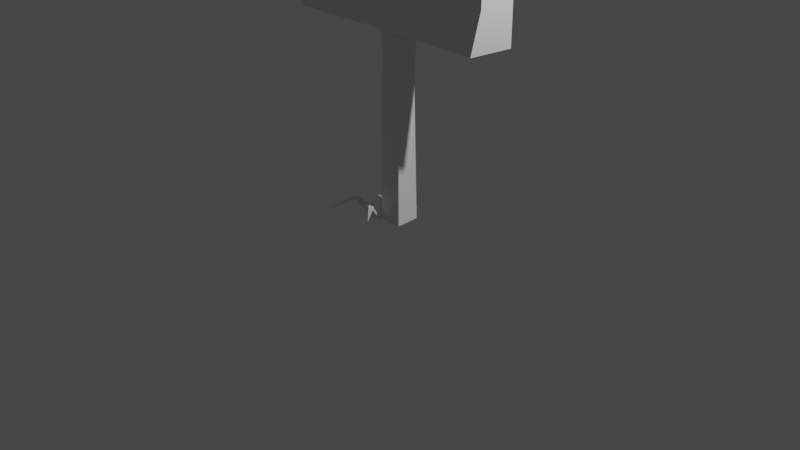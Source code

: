 # Source: sign_post_coming_soon.blend  (saved by Blender 2.91.10; exported with 4.5.12 LTS)
import bpy
from mathutils import Matrix  # noqa: F401  (used for matrix-valued properties, if any)

bpy.ops.wm.read_factory_settings(use_empty=True)
scene = bpy.context.scene
scene.name = 'Scene'

# ---- collections
col_collection = bpy.data.collections.new('Collection'); scene.collection.children.link(col_collection)

# ---- materials (node trees are filled in below, after node groups)
mat_material = bpy.data.materials.new('Material')
mat_material.alpha_threshold = 0.0
mat_material.use_transparent_shadow = False
mat_material.line_color = (0.0, 0.0, 0.0, 1.0)

# ---- material node trees
mat_material.use_nodes = True; mat_material.node_tree.nodes.clear()
_N = mat_material.node_tree.nodes; _L = mat_material.node_tree.links
n0 = _N.new('ShaderNodeOutputMaterial'); n0.name = 'Material Output'; n0.location = (300, 300)
n1 = _N.new('ShaderNodeBsdfPrincipled'); n1.name = 'Principled BSDF'; n1.location = (10, 300)
n1.distribution = 'GGX'
n1.subsurface_method = 'BURLEY'
n1.inputs[2].default_value = 0.4
n1.inputs[3].default_value = 1.45
n1.inputs[27].default_value = (0.0, 0.0, 0.0, 1.0)
n1.inputs[28].default_value = 1.0
_L.new(n1.outputs[0], n0.inputs[0])
n0.is_active_output = True

# ---- world
world_world = bpy.data.worlds.new('World'); scene.world = world_world
world_world.use_nodes = True; world_world.node_tree.nodes.clear()
_N = world_world.node_tree.nodes; _L = world_world.node_tree.links
n0 = _N.new('ShaderNodeOutputWorld'); n0.name = 'World Output'; n0.location = (300, 300)
n1 = _N.new('ShaderNodeBackground'); n1.name = 'Background'; n1.location = (10, 300)
n1.inputs[0].default_value = (0.05088, 0.05088, 0.05088, 1.0)
_L.new(n1.outputs[0], n0.inputs[0])
n0.is_active_output = True
world_world.color = (0.05088, 0.05088, 0.05088)
world_world.use_sun_shadow = False
world_world.sun_shadow_jitter_overblur = 0.0

# ---- cameras
cam_camera = bpy.data.cameras.new('Camera')
cam_camera.clip_end = 100.0
cam_camera.ortho_scale = 7.314

# ---- lights
light_light = bpy.data.lights.new('Light', 'POINT')
light_light.transmission_factor = 0.0
light_light.energy = 1000.0
light_light.shadow_soft_size = 0.1
light_light.shadow_maximum_resolution = 0.006
light_light.use_absolute_resolution = True

# ---- meshes
me_cube = bpy.data.meshes.new('Cube')
me_cube.from_pydata([(0.1282, 0.1282, 2.121), (0.1145, 0.1348, 0.003096), (0.1282, -0.1282, 2.121), (0.1282, -0.1282, 0.003096), (-0.1282, 0.1282, 2.121), (-0.1282, 0.1198, 0.003096), (-0.1282, -0.1282, 2.121), (-0.1282, -0.1282, 0.003096), (1.118, -0.2158, 2.0), (-1.2, -0.187, 2.0), (1.174, 0.2418, 2.0), (-1.2, 0.213, 2.0), (1.2, -0.187, 3.869), (-1.2, -0.187, 3.869), (1.2, 0.213, 3.869), (-1.2, 0.213, 3.869), (-1.216, 0.1982, 3.601), (1.151, 0.1695, 3.601), (1.2, -0.187, 3.601), (-1.205, -0.1641, 3.601), (1.2, 0.213, 2.434), (1.2, -0.187, 2.434), (-1.174, 0.1594, 2.434), (-1.205, -0.1641, 2.434), (0.1061, 0.1028, 1.351), (-0.1178, -0.1308, 1.351), (0.1222, -0.1299, 1.351), (-0.08073, 0.07912, 1.351), (0.0, 0.134, 0.003096), (0.0, -0.1282, 2.121), (0.0, -0.1282, 0.003096), (0.0, 0.1282, 2.121), (0.0, -0.187, 2.0), (0.0, 0.213, 2.042), (0.0, -0.187, 3.869), (0.0, 0.213, 3.869), (-0.1471, -0.2098, 3.625), (-0.02701, 0.261, 3.601), (-0.02701, 0.261, 2.434), (-0.01821, -0.2098, 2.434), (0.0, 0.1282, 1.351), (-0.01049, -0.1515, 1.351), (-0.1107, -0.107, 1.671), (0.1093, 0.1041, 1.671), (0.1256, -0.1158, 1.671), (-0.1282, 0.1282, 1.671), (-0.002155, 0.1316, 1.671), (0.0, -0.1282, 1.671), (0.1038, 0.1173, 0.9193), (0.1183, -0.1207, 0.6769), (-0.1282, 0.1198, 1.127), (-0.1161, -0.1192, 0.6769), (0.002141, -0.1375, 0.6769), (-0.005057, 0.1513, 1.015), (1.2, 0.213, 3.527), (1.2, 0.213, 3.725), (0.8625, 0.213, 3.601), (1.2, -0.06266, 3.601), (-1.2, 0.05048, 2.434), (-1.216, 0.1982, 2.516), (-1.2, 0.213, 2.308), (-1.066, 0.213, 2.434), (-0.007748, -0.1208, -0.01094), (-0.1907, -0.03733, -0.01094), (-0.2479, -0.08562, -0.01094), (-0.1768, -0.102, -0.01094), (-0.2322, -0.1507, -0.01094), (-0.1671, -0.135, -0.01094), (-0.2232, -0.0452, -0.01094), (-0.2154, -0.07776, -0.01094), (-0.1996, -0.1429, -0.01094), (-0.007748, -0.1543, -0.01094), (-0.1841, -0.06925, -0.01094), (-0.1345, -0.1271, -0.01094), (-0.244, -0.1019, -0.01094), (-0.1605, -0.09832, -0.01094), (-0.2114, -0.09404, -0.01094), (-0.1678, -0.06562, -0.01094), (0.009, -0.1208, -0.01094), (0.009, -0.1543, -0.01094), (-0.2282, -0.167, -0.01094), (-0.1631, -0.1513, -0.01094), (-0.1957, -0.1592, -0.01094), (-0.1306, -0.1434, -0.01094), (-0.1867, -0.05361, -0.01094), (-0.2193, -0.06148, -0.01094), (0.1017, 0.1657, 0.109), (-0.3812, 0.1681, 0.05075), (-0.3355, 0.1846, 0.209), (0.007647, -0.4315, 0.109), (-0.4765, -0.1295, 0.051), (-0.4848, -0.5505, 0.109), (-0.3648, -0.284, 0.2118), (-0.3472, -0.404, 0.2256), (-0.2852, 0.03819, 0.06252), (-0.3464, 0.08306, 0.1068), (-0.2253, -0.0403, 0.1518), (-0.2708, 0.07728, 0.234), (-0.2621, 0.08667, 0.232), (-0.2139, 0.004269, 0.1609), (0.01422, -0.04265, 0.171), (0.08393, -0.01818, 0.2212), (-0.3518, 0.1053, 0.1093), (-0.2899, 0.05762, 0.06252), (-0.1053, -0.28, 0.1743), (-0.03439, -0.3286, 0.2221), (-0.3941, -0.0871, 0.09192), (-0.2794, -0.1083, 0.09409), (-0.289, -0.2662, 0.2034), (-0.2994, -0.3925, 0.2251), (-0.3282, 0.0481, 0.06677), (-0.3961, 0.09454, 0.1061), (0.109, 0.03202, 0.2206), (0.04506, 0.01903, 0.1644), (-0.3816, -0.1222, 0.06352), (-0.3352, -0.1495, 0.05784), (-0.3504, -0.1171, 0.0437), (-0.3842, -0.1082, 0.04498), (-0.3907, 0.07237, 0.1061), (-0.3236, 0.02917, 0.06677), (-0.163, -0.2935, 0.1807), (-0.08285, -0.3403, 0.2227), (-0.353, -0.3801, 0.2256), (-0.3738, -0.2467, 0.2118), (-0.2949, -0.07501, 0.07959), (-0.3967, -0.073, 0.07333), (0.01383, 0.01903, 0.1644), (0.0839, 0.03202, 0.2206), (-0.3052, -0.3685, 0.2251), (-0.2982, -0.2279, 0.2034), (-0.0887, -0.3161, 0.2227), (-0.1699, -0.2651, 0.1807), (-0.2019, -0.00907, 0.1411), (-0.2626, 0.08485, 0.2261), (-0.2712, 0.07546, 0.2282), (-0.2163, -0.0484, 0.1283), (0.04466, -0.04265, 0.171), (0.109, -0.01818, 0.2212), (-0.04025, -0.3043, 0.2221), (-0.1123, -0.2508, 0.1743)], [], [(47, 29, 6, 42), (42, 6, 4, 45), (28, 1, 3, 30), (43, 0, 2, 44), (46, 31, 0, 43), (37, 16, 15, 35), (35, 15, 13, 34), (18, 57, 55, 14, 12), (16, 19, 13, 15), (36, 18, 12, 34), (39, 21, 18, 36), (22, 58, 59), (21, 20, 54, 57, 18), (38, 61, 59, 16, 37), (33, 11, 60, 61, 38), (8, 10, 20, 21), (11, 9, 23, 58, 60), (32, 8, 21, 39), (53, 40, 24, 48), (48, 24, 26, 49), (51, 25, 27, 50), (52, 41, 25, 51), (49, 26, 41, 52), (50, 27, 40, 53), (9, 32, 39, 23), (10, 33, 38, 20), (20, 38, 37, 56, 54), (23, 39, 36, 19), (19, 36, 34, 13), (14, 35, 34, 12), (32, 9, 11, 33, 10, 8), (17, 56, 55), (45, 4, 31, 46), (5, 28, 30, 7), (44, 2, 29, 47), (26, 44, 47, 41), (27, 45, 46, 40), (40, 46, 43, 24), (24, 43, 44, 26), (25, 42, 45, 27), (41, 47, 42, 25), (5, 50, 53, 28), (3, 49, 52, 30), (30, 52, 51, 7), (7, 51, 50, 5), (1, 48, 49, 3), (28, 53, 48, 1), (55, 57, 17), (55, 56, 37, 35, 14), (57, 54, 17), (54, 56, 17), (60, 58, 22), (59, 61, 22), (61, 60, 22), (59, 58, 23, 19, 16), (74, 76, 107, 115), (67, 81, 120, 131), (78, 62, 126, 113), (75, 77, 132, 135), (66, 80, 92, 123), (76, 69, 124, 107), (62, 71, 100, 126), (72, 65, 96, 99), (85, 84, 94, 119), (73, 67, 131, 139), (63, 68, 110, 103), (71, 79, 136, 100), (81, 83, 104, 120), (84, 63, 103, 94), (80, 82, 108, 92), (77, 72, 99, 132), (69, 64, 116, 124), (83, 73, 139, 104), (70, 66, 123, 129), (64, 74, 115, 116), (65, 75, 135, 96), (68, 85, 119, 110), (82, 70, 129, 108), (79, 78, 113, 136), (99, 96, 97, 98), (98, 97, 88), (120, 104, 105, 121), (121, 105, 89), (124, 116, 117, 125), (125, 117, 90), (110, 119, 118, 111), (111, 118, 87), (123, 92, 93, 122), (122, 93, 91), (100, 136, 137, 101), (101, 137, 86), (132, 99, 98, 133), (133, 98, 88), (96, 135, 134, 97), (97, 134, 88), (135, 132, 133, 134), (134, 133, 88), (113, 126, 127, 112), (112, 127, 86), (126, 100, 101, 127), (127, 101, 86), (103, 110, 111, 102), (102, 111, 87), (92, 108, 109, 93), (93, 109, 91), (116, 115, 114, 117), (117, 114, 90), (131, 120, 121, 130), (130, 121, 89), (139, 131, 130, 138), (138, 130, 89), (129, 123, 122, 128), (128, 122, 91), (136, 113, 112, 137), (137, 112, 86), (115, 107, 106, 114), (114, 106, 90), (107, 124, 125, 106), (106, 125, 90), (119, 94, 95, 118), (118, 95, 87), (94, 103, 102, 95), (95, 102, 87), (104, 139, 138, 105), (105, 138, 89), (108, 129, 128, 109), (109, 128, 91)])
me_cube.polygons.foreach_set('use_smooth', [0, 0, 0, 0, 0, 1, 1, 1, 1, 1, 1, 0, 1, 1, 1, 1, 1, 1, 0, 0, 0, 0, 0, 0, 1, 1, 1, 1, 1, 1, 1, 0, 0, 0, 0, 0, 0, 0, 0, 0, 0, 0, 0, 0, 0, 0, 0, 0, 1, 0, 0, 0, 0, 0, 1, 0, 0, 0, 0, 0, 0, 0, 0, 0, 0, 0, 0, 0, 0, 0, 0, 0, 0, 0, 0, 0, 0, 0, 0, 0, 0, 0, 0, 0, 0, 0, 0, 0, 0, 0, 0, 0, 0, 0, 0, 0, 0, 0, 0, 0, 0, 0, 0, 0, 0, 0, 0, 0, 0, 0, 0, 0, 0, 0, 0, 0, 0, 0, 0, 0, 0, 0, 0, 0, 0, 0, 0])
_k = set([(0, 2), (0, 31), (0, 43), (1, 3), (1, 28), (1, 48), (2, 44), (3, 30), (3, 49), (4, 6), (4, 31), (4, 45), (5, 7), (5, 28), (5, 50), (6, 42), (7, 51), (8, 10), (8, 21), (8, 32), (9, 11), (9, 23), (9, 32), (10, 20), (10, 33), (11, 33), (11, 60), (12, 14), (12, 18), (12, 34), (13, 15), (13, 19), (13, 34), (14, 35), (14, 55), (15, 16), (15, 35), (16, 59), (18, 21), (19, 23), (20, 54), (24, 43), (24, 48), (25, 42), (25, 51), (26, 44), (26, 49), (27, 45), (27, 50), (54, 56), (54, 57), (55, 56), (55, 57), (58, 59), (58, 60), (59, 61), (60, 61)])
me_cube.attributes.new('sharp_edge', 'BOOLEAN', 'EDGE').data.foreach_set('value', [ (min(e.vertices), max(e.vertices)) in _k for e in me_cube.edges])
_uv = me_cube.uv_layers.new(name='UVMap')
_uv.uv.foreach_set('vector', [0.3634, 0.1098, 0.3642, 0.008653, 0.4038, 0.003255, 0.4008, 0.1093, 0.4119, 0.5129, 0.4063, 0.4536, 0.4537, 0.4523, 0.4555, 0.5116, 0.3602, 0.7492, 0.3223, 0.7492, 0.3184, 0.6621, 0.3609, 0.6624, 0.3109, 0.6496, 0.3152, 0.709, 0.2678, 0.7089, 0.2701, 0.6496, 0.2059, 0.4169, 0.2081, 0.3572, 0.2319, 0.3577, 0.2272, 0.4173, 0.7343, 0.2148, 0.5143, 0.2173, 0.5168, 0.1675, 0.7388, 0.1643, 0.4827, 0.2244, 0.4827, 0.4464, 0.4087, 0.4464, 0.4087, 0.2244, 0.308, 0.06493, 0.2854, 0.0608, 0.2394, 0.02898, 0.2441, 0.002835, 0.3169, 0.0161, 0.9347, 0.1304, 0.9476, 0.06462, 0.9971, 0.06996, 0.9829, 0.1426, 0.774, 0.6181, 0.5249, 0.6259, 0.5242, 0.5762, 0.7462, 0.5733, 0.7531, 0.8388, 0.5277, 0.8417, 0.5249, 0.6259, 0.774, 0.6181, 0.6794, 0.1131, 0.6498, 0.1268, 0.6698, 0.08586, 0.2693, 0.2773, 0.1965, 0.264, 0.2328, 0.06508, 0.2854, 0.0608, 0.308, 0.06493, 0.7375, 0.4301, 0.5451, 0.4331, 0.517, 0.4183, 0.5143, 0.2173, 0.7343, 0.2148, 0.7435, 0.503, 0.5214, 0.5138, 0.5206, 0.4567, 0.5451, 0.4331, 0.7375, 0.4301, 0.2606, 0.3586, 0.1769, 0.3421, 0.1965, 0.264, 0.2693, 0.2773, 0.6432, 0.07554, 0.6579, 0.00301, 0.7357, 0.02307, 0.7278, 0.06199, 0.6992, 0.08686, 0.7509, 0.9192, 0.5439, 0.9219, 0.5277, 0.8417, 0.7531, 0.8388, 0.2059, 0.5397, 0.2056, 0.4773, 0.2261, 0.477, 0.2273, 0.5568, 0.3134, 0.5105, 0.3107, 0.5903, 0.2675, 0.5903, 0.2693, 0.4657, 0.4088, 0.6969, 0.4081, 0.5722, 0.4476, 0.5717, 0.4541, 0.6142, 0.3613, 0.439, 0.3665, 0.216, 0.4027, 0.216, 0.4009, 0.4393, 0.3224, 0.4389, 0.322, 0.2157, 0.3665, 0.216, 0.3613, 0.439, 0.1824, 0.5197, 0.1879, 0.4768, 0.2056, 0.4773, 0.2059, 0.5397, 0.9729, 0.9162, 0.7509, 0.9192, 0.7531, 0.8388, 0.9729, 0.8359, 0.961, 0.5079, 0.7435, 0.503, 0.7375, 0.4301, 0.9645, 0.4274, 0.9645, 0.4274, 0.7375, 0.4301, 0.7343, 0.2148, 0.8991, 0.2121, 0.9618, 0.2249, 0.9729, 0.8359, 0.7531, 0.8388, 0.774, 0.6181, 0.97, 0.62, 0.97, 0.62, 0.774, 0.6181, 0.7462, 0.5733, 0.9681, 0.5702, 0.4827, 0.00244, 0.4827, 0.2244, 0.4087, 0.2244, 0.4087, 0.00244, 0.008987, 0.4967, 0.002477, 0.004646, 0.1665, 0.002476, 0.1739, 0.4948, 0.1903, 0.9765, 0.002475, 0.9553, 0.5506, 0.08722, 0.488, 0.1474, 0.5222, 0.05923, 0.1824, 0.4159, 0.1844, 0.3565, 0.2081, 0.3572, 0.2059, 0.4169, 0.4027, 0.7449, 0.3602, 0.7492, 0.3609, 0.6624, 0.4033, 0.6627, 0.3216, 0.1092, 0.3228, 0.002809, 0.3642, 0.008653, 0.3634, 0.1098, 0.322, 0.2157, 0.3216, 0.1092, 0.3634, 0.1098, 0.3665, 0.216, 0.1879, 0.4768, 0.1824, 0.4159, 0.2059, 0.4169, 0.2056, 0.4773, 0.2056, 0.4773, 0.2059, 0.4169, 0.2272, 0.4173, 0.2261, 0.477, 0.3107, 0.5903, 0.3109, 0.6496, 0.2701, 0.6496, 0.2675, 0.5903, 0.4081, 0.5722, 0.4119, 0.5129, 0.4555, 0.5116, 0.4476, 0.5717, 0.3665, 0.216, 0.3634, 0.1098, 0.4008, 0.1093, 0.4027, 0.216, 0.1867, 0.7262, 0.1824, 0.5197, 0.2059, 0.5397, 0.2106, 0.7257, 0.3184, 0.6622, 0.3224, 0.4389, 0.3613, 0.439, 0.3609, 0.6624, 0.3609, 0.6624, 0.3613, 0.439, 0.4009, 0.4393, 0.4033, 0.6627, 0.4058, 0.8215, 0.4088, 0.6969, 0.4541, 0.6142, 0.4517, 0.822, 0.3165, 0.341, 0.3134, 0.5105, 0.2693, 0.4657, 0.2678, 0.341, 0.2106, 0.7257, 0.2059, 0.5397, 0.2273, 0.5568, 0.2317, 0.7254, 0.5222, 0.05923, 0.5935, 0.03282, 0.5506, 0.08722, 0.9613, 0.1882, 0.8991, 0.2121, 0.7343, 0.2148, 0.7388, 0.1643, 0.961, 0.1616, 0.5935, 0.03282, 0.5719, 0.104, 0.5506, 0.08722, 0.5719, 0.104, 0.488, 0.1474, 0.5506, 0.08722, 0.7022, 0.1471, 0.6498, 0.1268, 0.6794, 0.1131, 0.6698, 0.08586, 0.7127, 0.1012, 0.6794, 0.1131, 0.7127, 0.1012, 0.7022, 0.1471, 0.6794, 0.1131, 0.7377, 0.09178, 0.7278, 0.06199, 0.7357, 0.02307, 0.9476, 0.06462, 0.9347, 0.1304, 0.375, 0.0, 0.375, 0.25, 0.375, 0.1519, 0.375, 0.0, 0.75, 0.5, 0.875, 0.5, 0.8303, 0.5, 0.75, 0.5, 0.0, 0.0, 0.0, 0.0, 0.0, 0.0, 0.0, 0.0, 0.375, 0.5, 0.375, 0.75, 0.375, 0.6649, 0.375, 0.5, 0.0, 0.0, 0.0, 0.0, 0.0, 0.0, 0.0, 0.0, 0.375, 0.25, 0.25, 0.25, 0.2991, 0.25, 0.375, 0.25, 0.5, 1.0, 0.5, 0.75, 0.5, 0.833, 0.5, 1.0, 0.25, 0.75, 0.25, 0.5, 0.25, 0.5893, 0.25, 0.75, 0.125, 0.25, 0.125, 0.5, 0.125, 0.4084, 0.125, 0.25, 0.75, 0.75, 0.75, 0.5, 0.75, 0.5893, 0.75, 0.75, 0.0, 0.0, 0.0, 0.0, 0.0, 0.0, 0.0, 0.0, 0.5, 0.75, 0.625, 0.75, 0.5835, 0.75, 0.5, 0.75, 0.875, 0.5, 0.875, 0.75, 0.875, 0.6649, 0.875, 0.5, 0.125, 0.5, 0.0, 0.5, 0.04581, 0.5, 0.125, 0.5, 0.875, 0.0, 0.875, 0.25, 0.875, 0.1519, 0.875, 0.0, 0.375, 0.75, 0.25, 0.75, 0.2926, 0.75, 0.375, 0.75, 0.25, 0.25, 0.25, 0.0, 0.25, 0.102, 0.25, 0.25, 0.875, 0.75, 0.75, 0.75, 0.7926, 0.75, 0.875, 0.75, 0.75, 0.25, 0.75, 0.0, 0.75, 0.102, 0.75, 0.25, 0.0, 0.0, 0.0, 0.0, 0.0, 0.0, 0.0, 0.0, 0.25, 0.5, 0.375, 0.5, 0.3303, 0.5, 0.25, 0.5, 0.0, 0.25, 0.125, 0.25, 0.07718, 0.25, 0.0, 0.25, 0.875, 0.25, 0.75, 0.25, 0.7991, 0.25, 0.875, 0.25, 0.625, 0.75, 0.625, 1.0, 0.625, 0.9214, 0.625, 0.75, 0.25, 0.75, 0.25, 0.5893, 0.25, 0.6586, 0.25, 0.75, 0.25, 0.75, 0.25, 0.6586, 0.25, 0.75, 0.875, 0.5, 0.875, 0.6649, 0.875, 0.5917, 0.875, 0.5, 0.875, 0.5, 0.875, 0.5917, 0.875, 0.5, 0.25, 0.25, 0.25, 0.102, 0.25, 0.1599, 0.25, 0.25, 0.25, 0.25, 0.25, 0.1599, 0.25, 0.25, 0.0, 0.25, 0.07718, 0.25, 0.04539, 0.25, 0.0, 0.25, 0.0, 0.25, 0.04539, 0.25, 0.0, 0.25, 0.0, 0.0, 0.0, 0.0, 0.0, 0.0, 0.0, 0.0, 0.0, 0.0, 0.0, 0.0, 0.0, 0.0, 0.5, 0.75, 0.5835, 0.75, 0.546, 0.75, 0.5, 0.75, 0.5, 0.75, 0.546, 0.75, 0.5, 0.75, 0.375, 0.75, 0.2926, 0.75, 0.3292, 0.75, 0.375, 0.75, 0.375, 0.75, 0.3292, 0.75, 0.375, 0.75, 0.25, 0.5, 0.3303, 0.5, 0.2957, 0.5, 0.25, 0.5, 0.25, 0.5, 0.2957, 0.5, 0.25, 0.5, 0.375, 0.5, 0.375, 0.6649, 0.375, 0.5917, 0.375, 0.5, 0.375, 0.5, 0.375, 0.5917, 0.375, 0.5, 0.0, 0.0, 0.0, 0.0, 0.0, 0.0, 0.0, 0.0, 0.0, 0.0, 0.0, 0.0, 0.0, 0.0, 0.5, 1.0, 0.5, 0.833, 0.5, 0.9079, 0.5, 1.0, 0.5, 1.0, 0.5, 0.9079, 0.5, 1.0, 0.0, 0.0, 0.0, 0.0, 0.0, 0.0, 0.0, 0.0, 0.0, 0.0, 0.0, 0.0, 0.0, 0.0, 0.875, 0.0, 0.875, 0.1519, 0.875, 0.09036, 0.875, 0.0, 0.875, 0.0, 0.875, 0.09036, 0.875, 0.0, 0.0, 0.0, 0.0, 0.0, 0.0, 0.0, 0.0, 0.0, 0.0, 0.0, 0.0, 0.0, 0.0, 0.0, 0.75, 0.5, 0.8303, 0.5, 0.7957, 0.5, 0.75, 0.5, 0.75, 0.5, 0.7957, 0.5, 0.75, 0.5, 0.75, 0.75, 0.75, 0.5893, 0.75, 0.6586, 0.75, 0.75, 0.75, 0.75, 0.75, 0.6586, 0.75, 0.75, 0.75, 0.25, 0.75, 0.102, 0.75, 0.1599, 0.75, 0.25, 0.75, 0.25, 0.75, 0.1599, 0.75, 0.25, 0.625, 0.75, 0.625, 0.9214, 0.625, 0.8423, 0.625, 0.75, 0.625, 0.75, 0.625, 0.8423, 0.625, 0.75, 0.375, 0.0, 0.375, 0.1519, 0.375, 0.09036, 0.375, 0.0, 0.375, 0.0, 0.375, 0.09036, 0.375, 0.0, 0.375, 0.25, 0.2991, 0.25, 0.3298, 0.25, 0.375, 0.25, 0.375, 0.25, 0.3298, 0.25, 0.375, 0.25, 0.125, 0.25, 0.125, 0.4084, 0.125, 0.341, 0.125, 0.25, 0.125, 0.25, 0.125, 0.341, 0.125, 0.25, 0.125, 0.5, 0.04581, 0.5, 0.0795, 0.5, 0.125, 0.5, 0.125, 0.5, 0.0795, 0.5, 0.125, 0.5, 0.875, 0.75, 0.7926, 0.75, 0.8292, 0.75, 0.875, 0.75, 0.875, 0.75, 0.8292, 0.75, 0.875, 0.75, 0.875, 0.25, 0.7991, 0.25, 0.8298, 0.25, 0.875, 0.25, 0.875, 0.25, 0.8298, 0.25, 0.875, 0.25])
_ca = me_cube.color_attributes.new('__uvp2_lock_group', 'BYTE_COLOR', 'CORNER')
_ca.data.foreach_set('color', [0.003035, 0.003035, 0.003035, 1.0, 0.003035, 0.003035, 0.003035, 1.0, 0.003035, 0.003035, 0.003035, 1.0, 0.003035, 0.003035, 0.003035, 1.0, 0.003035, 0.003035, 0.003035, 1.0, 0.003035, 0.003035, 0.003035, 1.0, 0.003035, 0.003035, 0.003035, 1.0, 0.003035, 0.003035, 0.003035, 1.0, 0.003035, 0.003035, 0.003035, 1.0, 0.003035, 0.003035, 0.003035, 1.0, 0.003035, 0.003035, 0.003035, 1.0, 0.003035, 0.003035, 0.003035, 1.0, 0.003035, 0.003035, 0.003035, 1.0, 0.003035, 0.003035, 0.003035, 1.0, 0.003035, 0.003035, 0.003035, 1.0, 0.003035, 0.003035, 0.003035, 1.0, 0.003035, 0.003035, 0.003035, 1.0, 0.003035, 0.003035, 0.003035, 1.0, 0.003035, 0.003035, 0.003035, 1.0, 0.003035, 0.003035, 0.003035, 1.0, 0.001518, 0.001518, 0.001518, 1.0, 0.001518, 0.001518, 0.001518, 1.0, 0.001518, 0.001518, 0.001518, 1.0, 0.001518, 0.001518, 0.001518, 1.0, 0.0, 0.0, 0.0, 1.0, 0.0, 0.0, 0.0, 1.0, 0.0, 0.0, 0.0, 1.0, 0.0, 0.0, 0.0, 1.0, 0.0009106, 0.0009106, 0.0009106, 1.0, 0.0009106, 0.0009106, 0.0009106, 1.0, 0.0009106, 0.0009106, 0.0009106, 1.0, 0.0009106, 0.0009106, 0.0009106, 1.0, 0.0009106, 0.0009106, 0.0009106, 1.0, 0.0009106, 0.0009106, 0.0009106, 1.0, 0.0009106, 0.0009106, 0.0009106, 1.0, 0.0009106, 0.0009106, 0.0009106, 1.0, 0.0009106, 0.0009106, 0.0009106, 1.0, 0.001518, 0.001518, 0.001518, 1.0, 0.001518, 0.001518, 0.001518, 1.0, 0.001518, 0.001518, 0.001518, 1.0, 0.001518, 0.001518, 0.001518, 1.0, 0.001518, 0.001518, 0.001518, 1.0, 0.001518, 0.001518, 0.001518, 1.0, 0.001518, 0.001518, 0.001518, 1.0, 0.001518, 0.001518, 0.001518, 1.0, 0.002428, 0.002428, 0.002428, 1.0, 0.002428, 0.002428, 0.002428, 1.0, 0.002428, 0.002428, 0.002428, 1.0, 0.0009106, 0.0009106, 0.0009106, 1.0, 0.0009106, 0.0009106, 0.0009106, 1.0, 0.0009106, 0.0009106, 0.0009106, 1.0, 0.0009106, 0.0009106, 0.0009106, 1.0, 0.0009106, 0.0009106, 0.0009106, 1.0, 0.001518, 0.001518, 0.001518, 1.0, 0.001518, 0.001518, 0.001518, 1.0, 0.001518, 0.001518, 0.001518, 1.0, 0.001518, 0.001518, 0.001518, 1.0, 0.001518, 0.001518, 0.001518, 1.0, 0.001518, 0.001518, 0.001518, 1.0, 0.001518, 0.001518, 0.001518, 1.0, 0.001518, 0.001518, 0.001518, 1.0, 0.001518, 0.001518, 0.001518, 1.0, 0.001518, 0.001518, 0.001518, 1.0, 0.0009106, 0.0009106, 0.0009106, 1.0, 0.0009106, 0.0009106, 0.0009106, 1.0, 0.0009106, 0.0009106, 0.0009106, 1.0, 0.0009106, 0.0009106, 0.0009106, 1.0, 0.0009106, 0.0009106, 0.0009106, 1.0, 0.0009106, 0.0009106, 0.0009106, 1.0, 0.0009106, 0.0009106, 0.0009106, 1.0, 0.0009106, 0.0009106, 0.0009106, 1.0, 0.0009106, 0.0009106, 0.0009106, 1.0, 0.001518, 0.001518, 0.001518, 1.0, 0.001518, 0.001518, 0.001518, 1.0, 0.001518, 0.001518, 0.001518, 1.0, 0.001518, 0.001518, 0.001518, 1.0, 0.003035, 0.003035, 0.003035, 1.0, 0.003035, 0.003035, 0.003035, 1.0, 0.003035, 0.003035, 0.003035, 1.0, 0.003035, 0.003035, 0.003035, 1.0, 0.003035, 0.003035, 0.003035, 1.0, 0.003035, 0.003035, 0.003035, 1.0, 0.003035, 0.003035, 0.003035, 1.0, 0.003035, 0.003035, 0.003035, 1.0, 0.003035, 0.003035, 0.003035, 1.0, 0.003035, 0.003035, 0.003035, 1.0, 0.003035, 0.003035, 0.003035, 1.0, 0.003035, 0.003035, 0.003035, 1.0, 0.003035, 0.003035, 0.003035, 1.0, 0.003035, 0.003035, 0.003035, 1.0, 0.003035, 0.003035, 0.003035, 1.0, 0.003035, 0.003035, 0.003035, 1.0, 0.003035, 0.003035, 0.003035, 1.0, 0.003035, 0.003035, 0.003035, 1.0, 0.003035, 0.003035, 0.003035, 1.0, 0.003035, 0.003035, 0.003035, 1.0, 0.003035, 0.003035, 0.003035, 1.0, 0.003035, 0.003035, 0.003035, 1.0, 0.003035, 0.003035, 0.003035, 1.0, 0.003035, 0.003035, 0.003035, 1.0, 0.001518, 0.001518, 0.001518, 1.0, 0.001518, 0.001518, 0.001518, 1.0, 0.001518, 0.001518, 0.001518, 1.0, 0.001518, 0.001518, 0.001518, 1.0, 0.001518, 0.001518, 0.001518, 1.0, 0.001518, 0.001518, 0.001518, 1.0, 0.001518, 0.001518, 0.001518, 1.0, 0.001518, 0.001518, 0.001518, 1.0, 0.001518, 0.001518, 0.001518, 1.0, 0.001518, 0.001518, 0.001518, 1.0, 0.001518, 0.001518, 0.001518, 1.0, 0.001518, 0.001518, 0.001518, 1.0, 0.001518, 0.001518, 0.001518, 1.0, 0.001518, 0.001518, 0.001518, 1.0, 0.001518, 0.001518, 0.001518, 1.0, 0.001518, 0.001518, 0.001518, 1.0, 0.001518, 0.001518, 0.001518, 1.0, 0.001518, 0.001518, 0.001518, 1.0, 0.001518, 0.001518, 0.001518, 1.0, 0.001518, 0.001518, 0.001518, 1.0, 0.001518, 0.001518, 0.001518, 1.0, 0.0, 0.0, 0.0, 1.0, 0.0, 0.0, 0.0, 1.0, 0.0, 0.0, 0.0, 1.0, 0.0, 0.0, 0.0, 1.0, 0.001518, 0.001518, 0.001518, 1.0, 0.0009106, 0.0009106, 0.0009106, 1.0, 0.001518, 0.001518, 0.001518, 1.0, 0.001518, 0.001518, 0.001518, 1.0, 0.0009106, 0.0009106, 0.0009106, 1.0, 0.001518, 0.001518, 0.001518, 1.0, 0.002428, 0.002428, 0.002428, 1.0, 0.002428, 0.002428, 0.002428, 1.0, 0.002428, 0.002428, 0.002428, 1.0, 0.003035, 0.003035, 0.003035, 1.0, 0.003035, 0.003035, 0.003035, 1.0, 0.003035, 0.003035, 0.003035, 1.0, 0.003035, 0.003035, 0.003035, 1.0, 0.003035, 0.003035, 0.003035, 1.0, 0.003035, 0.003035, 0.003035, 1.0, 0.003035, 0.003035, 0.003035, 1.0, 0.003035, 0.003035, 0.003035, 1.0, 0.003035, 0.003035, 0.003035, 1.0, 0.003035, 0.003035, 0.003035, 1.0, 0.003035, 0.003035, 0.003035, 1.0, 0.003035, 0.003035, 0.003035, 1.0, 0.003035, 0.003035, 0.003035, 1.0, 0.003035, 0.003035, 0.003035, 1.0, 0.003035, 0.003035, 0.003035, 1.0, 0.003035, 0.003035, 0.003035, 1.0, 0.003035, 0.003035, 0.003035, 1.0, 0.003035, 0.003035, 0.003035, 1.0, 0.003035, 0.003035, 0.003035, 1.0, 0.003035, 0.003035, 0.003035, 1.0, 0.003035, 0.003035, 0.003035, 1.0, 0.003035, 0.003035, 0.003035, 1.0, 0.003035, 0.003035, 0.003035, 1.0, 0.003035, 0.003035, 0.003035, 1.0, 0.003035, 0.003035, 0.003035, 1.0, 0.003035, 0.003035, 0.003035, 1.0, 0.003035, 0.003035, 0.003035, 1.0, 0.003035, 0.003035, 0.003035, 1.0, 0.003035, 0.003035, 0.003035, 1.0, 0.003035, 0.003035, 0.003035, 1.0, 0.003035, 0.003035, 0.003035, 1.0, 0.003035, 0.003035, 0.003035, 1.0, 0.003035, 0.003035, 0.003035, 1.0, 0.003035, 0.003035, 0.003035, 1.0, 0.003035, 0.003035, 0.003035, 1.0, 0.003035, 0.003035, 0.003035, 1.0, 0.003035, 0.003035, 0.003035, 1.0, 0.003035, 0.003035, 0.003035, 1.0, 0.003035, 0.003035, 0.003035, 1.0, 0.003035, 0.003035, 0.003035, 1.0, 0.003035, 0.003035, 0.003035, 1.0, 0.003035, 0.003035, 0.003035, 1.0, 0.003035, 0.003035, 0.003035, 1.0, 0.003035, 0.003035, 0.003035, 1.0, 0.003035, 0.003035, 0.003035, 1.0, 0.003035, 0.003035, 0.003035, 1.0, 0.003035, 0.003035, 0.003035, 1.0, 0.003035, 0.003035, 0.003035, 1.0, 0.003035, 0.003035, 0.003035, 1.0, 0.003035, 0.003035, 0.003035, 1.0, 0.003035, 0.003035, 0.003035, 1.0, 0.003035, 0.003035, 0.003035, 1.0, 0.003035, 0.003035, 0.003035, 1.0, 0.003035, 0.003035, 0.003035, 1.0, 0.003035, 0.003035, 0.003035, 1.0, 0.003035, 0.003035, 0.003035, 1.0, 0.003035, 0.003035, 0.003035, 1.0, 0.003035, 0.003035, 0.003035, 1.0, 0.003035, 0.003035, 0.003035, 1.0, 0.003035, 0.003035, 0.003035, 1.0, 0.002428, 0.002428, 0.002428, 1.0, 0.002428, 0.002428, 0.002428, 1.0, 0.002428, 0.002428, 0.002428, 1.0, 0.001518, 0.001518, 0.001518, 1.0, 0.001518, 0.001518, 0.001518, 1.0, 0.001518, 0.001518, 0.001518, 1.0, 0.001518, 0.001518, 0.001518, 1.0, 0.001518, 0.001518, 0.001518, 1.0, 0.002428, 0.002428, 0.002428, 1.0, 0.002428, 0.002428, 0.002428, 1.0, 0.002428, 0.002428, 0.002428, 1.0, 0.002428, 0.002428, 0.002428, 1.0, 0.002428, 0.002428, 0.002428, 1.0, 0.002428, 0.002428, 0.002428, 1.0, 0.002428, 0.002428, 0.002428, 1.0, 0.002428, 0.002428, 0.002428, 1.0, 0.002428, 0.002428, 0.002428, 1.0, 0.002428, 0.002428, 0.002428, 1.0, 0.002428, 0.002428, 0.002428, 1.0, 0.002428, 0.002428, 0.002428, 1.0, 0.002428, 0.002428, 0.002428, 1.0, 0.002428, 0.002428, 0.002428, 1.0, 0.002428, 0.002428, 0.002428, 1.0, 0.0009106, 0.0009106, 0.0009106, 1.0, 0.0009106, 0.0009106, 0.0009106, 1.0, 0.0009106, 0.0009106, 0.0009106, 1.0, 0.0009106, 0.0009106, 0.0009106, 1.0, 0.0009106, 0.0009106, 0.0009106, 1.0, 1.0, 1.0, 1.0, 1.0, 1.0, 1.0, 1.0, 1.0, 1.0, 1.0, 1.0, 1.0, 1.0, 1.0, 1.0, 1.0, 1.0, 1.0, 1.0, 1.0, 1.0, 1.0, 1.0, 1.0, 1.0, 1.0, 1.0, 1.0, 1.0, 1.0, 1.0, 1.0, 1.0, 1.0, 1.0, 1.0, 1.0, 1.0, 1.0, 1.0, 1.0, 1.0, 1.0, 1.0, 1.0, 1.0, 1.0, 1.0, 1.0, 1.0, 1.0, 1.0, 1.0, 1.0, 1.0, 1.0, 1.0, 1.0, 1.0, 1.0, 1.0, 1.0, 1.0, 1.0, 1.0, 1.0, 1.0, 1.0, 1.0, 1.0, 1.0, 1.0, 1.0, 1.0, 1.0, 1.0, 1.0, 1.0, 1.0, 1.0, 1.0, 1.0, 1.0, 1.0, 1.0, 1.0, 1.0, 1.0, 1.0, 1.0, 1.0, 1.0, 1.0, 1.0, 1.0, 1.0, 1.0, 1.0, 1.0, 1.0, 1.0, 1.0, 1.0, 1.0, 1.0, 1.0, 1.0, 1.0, 1.0, 1.0, 1.0, 1.0, 1.0, 1.0, 1.0, 1.0, 1.0, 1.0, 1.0, 1.0, 1.0, 1.0, 1.0, 1.0, 1.0, 1.0, 1.0, 1.0, 1.0, 1.0, 1.0, 1.0, 1.0, 1.0, 1.0, 1.0, 1.0, 1.0, 1.0, 1.0, 1.0, 1.0, 1.0, 1.0, 1.0, 1.0, 1.0, 1.0, 1.0, 1.0, 1.0, 1.0, 1.0, 1.0, 1.0, 1.0, 1.0, 1.0, 1.0, 1.0, 1.0, 1.0, 1.0, 1.0, 1.0, 1.0, 1.0, 1.0, 1.0, 1.0, 1.0, 1.0, 1.0, 1.0, 1.0, 1.0, 1.0, 1.0, 1.0, 1.0, 1.0, 1.0, 1.0, 1.0, 1.0, 1.0, 1.0, 1.0, 1.0, 1.0, 1.0, 1.0, 1.0, 1.0, 1.0, 1.0, 1.0, 1.0, 1.0, 1.0, 1.0, 1.0, 1.0, 1.0, 1.0, 1.0, 1.0, 1.0, 1.0, 1.0, 1.0, 1.0, 1.0, 1.0, 1.0, 1.0, 1.0, 1.0, 1.0, 1.0, 1.0, 1.0, 1.0, 1.0, 1.0, 1.0, 1.0, 1.0, 1.0, 1.0, 1.0, 1.0, 1.0, 1.0, 1.0, 1.0, 1.0, 1.0, 1.0, 1.0, 1.0, 1.0, 1.0, 1.0, 1.0, 1.0, 1.0, 1.0, 1.0, 1.0, 1.0, 1.0, 1.0, 1.0, 1.0, 1.0, 1.0, 1.0, 1.0, 1.0, 1.0, 1.0, 1.0, 1.0, 1.0, 1.0, 1.0, 1.0, 1.0, 1.0, 1.0, 1.0, 1.0, 1.0, 1.0, 1.0, 1.0, 1.0, 1.0, 1.0, 1.0, 1.0, 1.0, 1.0, 1.0, 1.0, 1.0, 1.0, 1.0, 1.0, 1.0, 1.0, 1.0, 1.0, 1.0, 1.0, 1.0, 1.0, 1.0, 1.0, 1.0, 1.0, 1.0, 1.0, 1.0, 1.0, 1.0, 1.0, 1.0, 1.0, 1.0, 1.0, 1.0, 1.0, 1.0, 1.0, 1.0, 1.0, 1.0, 1.0, 1.0, 1.0, 1.0, 1.0, 1.0, 1.0, 1.0, 1.0, 1.0, 1.0, 1.0, 1.0, 1.0, 1.0, 1.0, 1.0, 1.0, 1.0, 1.0, 1.0, 1.0, 1.0, 1.0, 1.0, 1.0, 1.0, 1.0, 1.0, 1.0, 1.0, 1.0, 1.0, 1.0, 1.0, 1.0, 1.0, 1.0, 1.0, 1.0, 1.0, 1.0, 1.0, 1.0, 1.0, 1.0, 1.0, 1.0, 1.0, 1.0, 1.0, 1.0, 1.0, 1.0, 1.0, 1.0, 1.0, 1.0, 1.0, 1.0, 1.0, 1.0, 1.0, 1.0, 1.0, 1.0, 1.0, 1.0, 1.0, 1.0, 1.0, 1.0, 1.0, 1.0, 1.0, 1.0, 1.0, 1.0, 1.0, 1.0, 1.0, 1.0, 1.0, 1.0, 1.0, 1.0, 1.0, 1.0, 1.0, 1.0, 1.0, 1.0, 1.0, 1.0, 1.0, 1.0, 1.0, 1.0, 1.0, 1.0, 1.0, 1.0, 1.0, 1.0, 1.0, 1.0, 1.0, 1.0, 1.0, 1.0, 1.0, 1.0, 1.0, 1.0, 1.0, 1.0, 1.0, 1.0, 1.0, 1.0, 1.0, 1.0, 1.0, 1.0, 1.0, 1.0, 1.0, 1.0, 1.0, 1.0, 1.0, 1.0, 1.0, 1.0, 1.0, 1.0, 1.0, 1.0, 1.0, 1.0, 1.0, 1.0, 1.0, 1.0, 1.0, 1.0, 1.0, 1.0, 1.0, 1.0, 1.0, 1.0, 1.0, 1.0, 1.0, 1.0, 1.0, 1.0, 1.0, 1.0, 1.0, 1.0, 1.0, 1.0, 1.0, 1.0, 1.0, 1.0, 1.0, 1.0, 1.0, 1.0, 1.0, 1.0, 1.0, 1.0, 1.0, 1.0, 1.0, 1.0, 1.0, 1.0, 1.0, 1.0, 1.0, 1.0, 1.0, 1.0, 1.0, 1.0, 1.0, 1.0, 1.0, 1.0, 1.0, 1.0, 1.0, 1.0, 1.0, 1.0, 1.0, 1.0, 1.0, 1.0, 1.0, 1.0, 1.0, 1.0, 1.0, 1.0, 1.0, 1.0, 1.0, 1.0, 1.0, 1.0, 1.0, 1.0, 1.0, 1.0, 1.0, 1.0, 1.0, 1.0, 1.0, 1.0, 1.0, 1.0, 1.0, 1.0, 1.0, 1.0, 1.0, 1.0, 1.0, 1.0, 1.0, 1.0, 1.0, 1.0, 1.0, 1.0, 1.0, 1.0, 1.0, 1.0, 1.0, 1.0, 1.0, 1.0, 1.0, 1.0, 1.0, 1.0, 1.0, 1.0, 1.0, 1.0, 1.0, 1.0, 1.0, 1.0, 1.0, 1.0, 1.0, 1.0, 1.0, 1.0, 1.0, 1.0, 1.0, 1.0, 1.0, 1.0, 1.0, 1.0, 1.0, 1.0, 1.0, 1.0, 1.0, 1.0, 1.0, 1.0, 1.0, 1.0, 1.0, 1.0, 1.0, 1.0, 1.0, 1.0, 1.0, 1.0, 1.0, 1.0, 1.0, 1.0, 1.0, 1.0, 1.0, 1.0, 1.0, 1.0, 1.0, 1.0, 1.0, 1.0, 1.0, 1.0, 1.0, 1.0, 1.0, 1.0, 1.0, 1.0, 1.0, 1.0, 1.0, 1.0, 1.0, 1.0, 1.0, 1.0, 1.0, 1.0, 1.0, 1.0, 1.0, 1.0, 1.0, 1.0, 1.0, 1.0, 1.0, 1.0, 1.0, 1.0, 1.0, 1.0, 1.0, 1.0, 1.0, 1.0, 1.0, 1.0, 1.0, 1.0, 1.0, 1.0, 1.0, 1.0, 1.0, 1.0, 1.0, 1.0, 1.0, 1.0, 1.0, 1.0, 1.0, 1.0, 1.0, 1.0, 1.0, 1.0, 1.0, 1.0, 1.0, 1.0, 1.0, 1.0, 1.0, 1.0, 1.0, 1.0, 1.0, 1.0, 1.0, 1.0, 1.0, 1.0, 1.0, 1.0, 1.0, 1.0, 1.0, 1.0, 1.0, 1.0, 1.0, 1.0, 1.0, 1.0, 1.0, 1.0, 1.0, 1.0, 1.0, 1.0, 1.0, 1.0, 1.0, 1.0, 1.0, 1.0, 1.0, 1.0, 1.0, 1.0, 1.0, 1.0, 1.0, 1.0, 1.0, 1.0, 1.0, 1.0, 1.0, 1.0, 1.0, 1.0, 1.0, 1.0, 1.0, 1.0, 1.0, 1.0, 1.0, 1.0, 1.0, 1.0, 1.0, 1.0, 1.0, 1.0, 1.0, 1.0, 1.0, 1.0, 1.0, 1.0, 1.0, 1.0, 1.0, 1.0, 1.0, 1.0, 1.0, 1.0, 1.0, 1.0, 1.0, 1.0, 1.0, 1.0, 1.0, 1.0, 1.0, 1.0, 1.0, 1.0, 1.0, 1.0, 1.0, 1.0, 1.0, 1.0, 1.0, 1.0, 1.0, 1.0, 1.0, 1.0, 1.0, 1.0, 1.0, 1.0, 1.0, 1.0, 1.0, 1.0, 1.0, 1.0, 1.0, 1.0, 1.0, 1.0, 1.0, 1.0, 1.0, 1.0, 1.0, 1.0, 1.0, 1.0, 1.0, 1.0, 1.0, 1.0, 1.0, 1.0, 1.0, 1.0, 1.0, 1.0, 1.0, 1.0, 1.0, 1.0, 1.0, 1.0, 1.0, 1.0, 1.0, 1.0, 1.0, 1.0, 1.0, 1.0, 1.0, 1.0, 1.0, 1.0, 1.0, 1.0, 1.0, 1.0, 1.0, 1.0, 1.0, 1.0, 1.0, 1.0, 1.0, 1.0, 1.0, 1.0, 1.0, 1.0, 1.0, 1.0, 1.0, 1.0, 1.0, 1.0, 1.0, 1.0, 1.0, 1.0, 1.0, 1.0, 1.0, 1.0, 1.0, 1.0, 1.0, 1.0, 1.0, 1.0, 1.0, 1.0, 1.0, 1.0, 1.0, 1.0, 1.0, 1.0, 1.0, 1.0, 1.0, 1.0, 1.0, 1.0, 1.0, 1.0, 1.0, 1.0, 1.0, 1.0, 1.0, 1.0, 1.0, 1.0, 1.0, 1.0, 1.0, 1.0, 1.0, 1.0, 1.0, 1.0, 1.0, 1.0, 1.0, 1.0, 1.0, 1.0, 1.0, 1.0, 1.0, 1.0, 1.0, 1.0, 1.0, 1.0, 1.0, 1.0, 1.0, 1.0, 1.0, 1.0, 1.0, 1.0, 1.0, 1.0, 1.0, 1.0, 1.0, 1.0, 1.0, 1.0, 1.0, 1.0, 1.0, 1.0, 1.0, 1.0, 1.0, 1.0, 1.0, 1.0, 1.0, 1.0, 1.0, 1.0, 1.0, 1.0, 1.0, 1.0, 1.0, 1.0, 1.0, 1.0, 1.0, 1.0, 1.0, 1.0, 1.0, 1.0, 1.0, 1.0, 1.0, 1.0, 1.0, 1.0, 1.0, 1.0, 1.0, 1.0, 1.0, 1.0, 1.0, 1.0, 1.0, 1.0, 1.0, 1.0, 1.0, 1.0, 1.0, 1.0, 1.0, 1.0, 1.0, 1.0, 1.0, 1.0, 1.0, 1.0, 1.0, 1.0, 1.0, 1.0, 1.0, 1.0, 1.0, 1.0, 1.0, 1.0, 1.0, 1.0, 1.0, 1.0, 1.0, 1.0, 1.0, 1.0, 1.0, 1.0, 1.0, 1.0, 1.0, 1.0, 1.0, 1.0, 1.0, 1.0, 1.0, 1.0, 1.0, 1.0, 1.0, 1.0, 1.0, 1.0, 1.0, 1.0, 1.0, 1.0, 1.0, 1.0, 1.0, 1.0, 1.0, 1.0, 1.0, 1.0, 1.0, 1.0, 1.0, 1.0, 1.0, 1.0, 1.0, 1.0, 1.0])
me_cube.materials.append(mat_material)
me_cube.use_remesh_preserve_volume = False
me_cube.use_remesh_preserve_attributes = False
me_cube.use_mirror_vertex_groups = False
me_cube.update()

# ---- objects
ob_cube = bpy.data.objects.new('Cube', me_cube)
ob_light = bpy.data.objects.new('Light', light_light)
ob_camera = bpy.data.objects.new('Camera', cam_camera)

# ---- transforms, parenting, visibility, modifiers, constraints
ob_cube.location = (0.0, 0.0, 0.0)
ob_cube.lock_rotations_4d = False
ob_cube.empty_display_type = 'ARROWS'
ob_cube.lineart.crease_threshold = 0.0
ob_light.location = (4.076, 1.005, 5.904)
ob_light.rotation_euler = (0.6503, 0.05522, 1.866)
ob_light.lock_rotations_4d = False
ob_light.empty_display_type = 'ARROWS'
ob_light.color = (0.0, 0.0, 0.0, 0.0)
ob_light.lineart.crease_threshold = 0.0
ob_camera.location = (7.359, -6.926, 4.958)
ob_camera.rotation_euler = (1.109, 0.0, 0.8149)
ob_camera.lock_rotations_4d = False
ob_camera.empty_display_type = 'ARROWS'
ob_camera.color = (0.0, 0.0, 0.0, 0.0)
ob_camera.display_type = 'WIRE'
ob_camera.lineart.crease_threshold = 0.0

# ---- collection membership
col_collection.objects.link(ob_cube)
col_collection.objects.link(ob_light)
col_collection.objects.link(ob_camera)

# ---- scene / render settings (as saved in the file)
scene.camera = ob_camera
scene.frame_start = 1; scene.frame_end = 250; scene.frame_set(1)
scene.render.engine = 'BLENDER_EEVEE_NEXT'
scene.cycles.use_denoising = False
scene.cycles.samples = 128
scene.cycles.sampling_pattern = 'TABULATED_SOBOL'
scene.cycles.use_adaptive_sampling = False
scene.cycles.use_light_tree = False
scene.view_settings.view_transform = 'Filmic'
bpy.context.view_layer.update()
